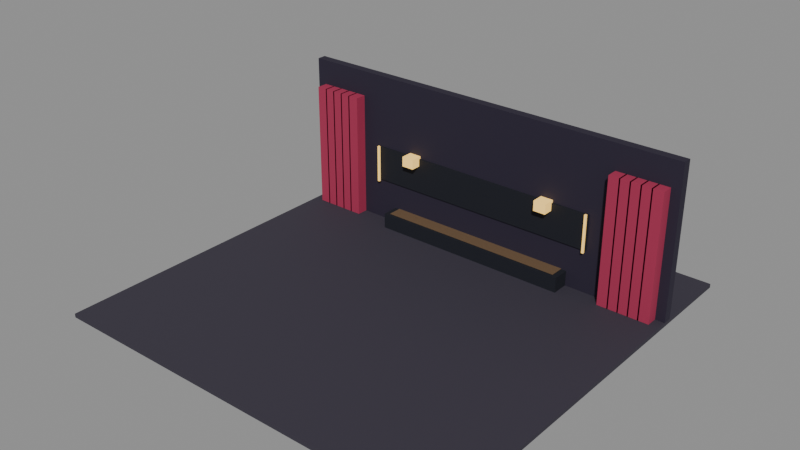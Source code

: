 # Source: room.blend  (saved by Blender 5.2.45; exported with 4.5.12 LTS)
import bpy
from mathutils import Matrix  # noqa: F401  (used for matrix-valued properties, if any)

bpy.ops.wm.read_factory_settings(use_empty=True)
scene = bpy.context.scene
scene.name = 'Scene'

# ---- materials (node trees are filled in below, after node groups)
mat_floor = bpy.data.materials.new('floor')
mat_wall = bpy.data.materials.new('wall')
mat_metal = bpy.data.materials.new('metal')
mat_red = bpy.data.materials.new('red')
mat_gold_glow = bpy.data.materials.new('gold-glow')
mat_69533d = bpy.data.materials.new('#69533d')

# ---- material node trees
mat_floor.use_nodes = True; mat_floor.node_tree.nodes.clear()
_N = mat_floor.node_tree.nodes; _L = mat_floor.node_tree.links
n0 = _N.new('ShaderNodeBsdfPrincipled'); n0.name = 'Principled BSDF'; n0.location = (-200, 100)
n0.inputs[0].default_value = (0.03703, 0.03155, 0.04943, 1.0)
n0.inputs[2].default_value = 0.8
n0.inputs[10].default_value = 0.005
n1 = _N.new('ShaderNodeOutputMaterial'); n1.name = 'Material Output'; n1.location = (200, 100)
_L.new(n0.outputs[0], n1.inputs[0])
n1.is_active_output = True
mat_wall.use_nodes = True; mat_wall.node_tree.nodes.clear()
_N = mat_wall.node_tree.nodes; _L = mat_wall.node_tree.links
n0 = _N.new('ShaderNodeBsdfPrincipled'); n0.name = 'Principled BSDF'; n0.location = (-200, 100)
n0.inputs[0].default_value = (0.01794, 0.01266, 0.03155, 1.0)
n0.inputs[2].default_value = 0.8
n0.inputs[10].default_value = 0.005
n1 = _N.new('ShaderNodeOutputMaterial'); n1.name = 'Material Output'; n1.location = (200, 100)
_L.new(n0.outputs[0], n1.inputs[0])
n1.is_active_output = True
mat_metal.use_nodes = True; mat_metal.node_tree.nodes.clear()
_N = mat_metal.node_tree.nodes; _L = mat_metal.node_tree.links
n0 = _N.new('ShaderNodeBsdfPrincipled'); n0.name = 'Principled BSDF'; n0.location = (-200, 100)
n0.inputs[0].default_value = (0.005028, 0.006585, 0.01347, 1.0)
n0.inputs[2].default_value = 0.8
n0.inputs[10].default_value = 0.005
n1 = _N.new('ShaderNodeOutputMaterial'); n1.name = 'Material Output'; n1.location = (200, 100)
_L.new(n0.outputs[0], n1.inputs[0])
n1.is_active_output = True
mat_red.use_nodes = True; mat_red.node_tree.nodes.clear()
_N = mat_red.node_tree.nodes; _L = mat_red.node_tree.links
n0 = _N.new('ShaderNodeBsdfPrincipled'); n0.name = 'Principled BSDF'; n0.location = (-200, 100)
n0.inputs[0].default_value = (0.3838, 0.02537, 0.07806, 1.0)
n0.inputs[2].default_value = 0.8
n0.inputs[10].default_value = 0.005
n1 = _N.new('ShaderNodeOutputMaterial'); n1.name = 'Material Output'; n1.location = (200, 100)
_L.new(n0.outputs[0], n1.inputs[0])
n1.is_active_output = True
mat_gold_glow.use_nodes = True; mat_gold_glow.node_tree.nodes.clear()
_N = mat_gold_glow.node_tree.nodes; _L = mat_gold_glow.node_tree.links
n0 = _N.new('ShaderNodeBsdfPrincipled'); n0.name = 'Principled BSDF'; n0.location = (-200, 100)
n0.inputs[0].default_value = (0.8513, 0.5418, 0.145, 1.0)
n0.inputs[2].default_value = 0.8
n0.inputs[10].default_value = 0.005
n0.inputs[27].default_value = (0.8513, 0.5418, 0.145, 1.0)
n0.inputs[28].default_value = 1.0
n1 = _N.new('ShaderNodeOutputMaterial'); n1.name = 'Material Output'; n1.location = (200, 100)
_L.new(n0.outputs[0], n1.inputs[0])
n1.is_active_output = True
mat_69533d.use_nodes = True; mat_69533d.node_tree.nodes.clear()
_N = mat_69533d.node_tree.nodes; _L = mat_69533d.node_tree.links
n0 = _N.new('ShaderNodeBsdfPrincipled'); n0.name = 'Principled BSDF'; n0.location = (-200, 100)
n0.inputs[0].default_value = (0.142, 0.08464, 0.04299, 1.0)
n0.inputs[2].default_value = 0.8
n0.inputs[10].default_value = 0.005
n1 = _N.new('ShaderNodeOutputMaterial'); n1.name = 'Material Output'; n1.location = (200, 100)
_L.new(n0.outputs[0], n1.inputs[0])
n1.is_active_output = True

# ---- meshes
me_cube = bpy.data.meshes.new('Cube')
me_cube.from_pydata([(-0.5, -0.5, -0.5), (-0.5, -0.5, 0.5), (-0.5, 0.5, -0.5), (-0.5, 0.5, 0.5), (0.5, -0.5, -0.5), (0.5, -0.5, 0.5), (0.5, 0.5, -0.5), (0.5, 0.5, 0.5)], [], [(0, 1, 3, 2), (2, 3, 7, 6), (6, 7, 5, 4), (4, 5, 1, 0), (2, 6, 4, 0), (7, 3, 1, 5)])
_uv = me_cube.uv_layers.new(name='UVMap')
_uv.uv.foreach_set('vector', [0.375, 0.0, 0.625, 0.0, 0.625, 0.25, 0.375, 0.25, 0.375, 0.25, 0.625, 0.25, 0.625, 0.5, 0.375, 0.5, 0.375, 0.5, 0.625, 0.5, 0.625, 0.75, 0.375, 0.75, 0.375, 0.75, 0.625, 0.75, 0.625, 1.0, 0.375, 1.0, 0.125, 0.5, 0.375, 0.5, 0.375, 0.75, 0.125, 0.75, 0.625, 0.5, 0.875, 0.5, 0.875, 0.75, 0.625, 0.75])
me_cube.materials.append(mat_floor)
me_cube.update()
me_cube_001 = bpy.data.meshes.new('Cube.001')
me_cube_001.from_pydata([(-0.5, -0.5, -0.5), (-0.5, -0.5, 0.5), (-0.5, 0.5, -0.5), (-0.5, 0.5, 0.5), (0.5, -0.5, -0.5), (0.5, -0.5, 0.5), (0.5, 0.5, -0.5), (0.5, 0.5, 0.5)], [], [(0, 1, 3, 2), (2, 3, 7, 6), (6, 7, 5, 4), (4, 5, 1, 0), (2, 6, 4, 0), (7, 3, 1, 5)])
_uv = me_cube_001.uv_layers.new(name='UVMap')
_uv.uv.foreach_set('vector', [0.375, 0.0, 0.625, 0.0, 0.625, 0.25, 0.375, 0.25, 0.375, 0.25, 0.625, 0.25, 0.625, 0.5, 0.375, 0.5, 0.375, 0.5, 0.625, 0.5, 0.625, 0.75, 0.375, 0.75, 0.375, 0.75, 0.625, 0.75, 0.625, 1.0, 0.375, 1.0, 0.125, 0.5, 0.375, 0.5, 0.375, 0.75, 0.125, 0.75, 0.625, 0.5, 0.875, 0.5, 0.875, 0.75, 0.625, 0.75])
me_cube_001.materials.append(mat_wall)
me_cube_001.update()
me_cube_002 = bpy.data.meshes.new('Cube.002')
me_cube_002.from_pydata([(-0.5, -0.5, -0.5), (-0.5, -0.5, 0.5), (-0.5, 0.5, -0.5), (-0.5, 0.5, 0.5), (0.5, -0.5, -0.5), (0.5, -0.5, 0.5), (0.5, 0.5, -0.5), (0.5, 0.5, 0.5)], [], [(0, 1, 3, 2), (2, 3, 7, 6), (6, 7, 5, 4), (4, 5, 1, 0), (2, 6, 4, 0), (7, 3, 1, 5)])
_uv = me_cube_002.uv_layers.new(name='UVMap')
_uv.uv.foreach_set('vector', [0.375, 0.0, 0.625, 0.0, 0.625, 0.25, 0.375, 0.25, 0.375, 0.25, 0.625, 0.25, 0.625, 0.5, 0.375, 0.5, 0.375, 0.5, 0.625, 0.5, 0.625, 0.75, 0.375, 0.75, 0.375, 0.75, 0.625, 0.75, 0.625, 1.0, 0.375, 1.0, 0.125, 0.5, 0.375, 0.5, 0.375, 0.75, 0.125, 0.75, 0.625, 0.5, 0.875, 0.5, 0.875, 0.75, 0.625, 0.75])
me_cube_002.materials.append(mat_metal)
me_cube_002.update()
me_cube_003 = bpy.data.meshes.new('Cube.003')
me_cube_003.from_pydata([(-0.5, -0.5, -0.5), (-0.5, -0.5, 0.5), (-0.5, 0.5, -0.5), (-0.5, 0.5, 0.5), (0.5, -0.5, -0.5), (0.5, -0.5, 0.5), (0.5, 0.5, -0.5), (0.5, 0.5, 0.5)], [], [(0, 1, 3, 2), (2, 3, 7, 6), (6, 7, 5, 4), (4, 5, 1, 0), (2, 6, 4, 0), (7, 3, 1, 5)])
_uv = me_cube_003.uv_layers.new(name='UVMap')
_uv.uv.foreach_set('vector', [0.375, 0.0, 0.625, 0.0, 0.625, 0.25, 0.375, 0.25, 0.375, 0.25, 0.625, 0.25, 0.625, 0.5, 0.375, 0.5, 0.375, 0.5, 0.625, 0.5, 0.625, 0.75, 0.375, 0.75, 0.375, 0.75, 0.625, 0.75, 0.625, 1.0, 0.375, 1.0, 0.125, 0.5, 0.375, 0.5, 0.375, 0.75, 0.125, 0.75, 0.625, 0.5, 0.875, 0.5, 0.875, 0.75, 0.625, 0.75])
me_cube_003.materials.append(mat_red)
me_cube_003.update()
me_cube_004 = bpy.data.meshes.new('Cube.004')
me_cube_004.from_pydata([(-0.5, -0.5, -0.5), (-0.5, -0.5, 0.5), (-0.5, 0.5, -0.5), (-0.5, 0.5, 0.5), (0.5, -0.5, -0.5), (0.5, -0.5, 0.5), (0.5, 0.5, -0.5), (0.5, 0.5, 0.5)], [], [(0, 1, 3, 2), (2, 3, 7, 6), (6, 7, 5, 4), (4, 5, 1, 0), (2, 6, 4, 0), (7, 3, 1, 5)])
_uv = me_cube_004.uv_layers.new(name='UVMap')
_uv.uv.foreach_set('vector', [0.375, 0.0, 0.625, 0.0, 0.625, 0.25, 0.375, 0.25, 0.375, 0.25, 0.625, 0.25, 0.625, 0.5, 0.375, 0.5, 0.375, 0.5, 0.625, 0.5, 0.625, 0.75, 0.375, 0.75, 0.375, 0.75, 0.625, 0.75, 0.625, 1.0, 0.375, 1.0, 0.125, 0.5, 0.375, 0.5, 0.375, 0.75, 0.125, 0.75, 0.625, 0.5, 0.875, 0.5, 0.875, 0.75, 0.625, 0.75])
me_cube_004.materials.append(mat_red)
me_cube_004.update()
me_cube_005 = bpy.data.meshes.new('Cube.005')
me_cube_005.from_pydata([(-0.5, -0.5, -0.5), (-0.5, -0.5, 0.5), (-0.5, 0.5, -0.5), (-0.5, 0.5, 0.5), (0.5, -0.5, -0.5), (0.5, -0.5, 0.5), (0.5, 0.5, -0.5), (0.5, 0.5, 0.5)], [], [(0, 1, 3, 2), (2, 3, 7, 6), (6, 7, 5, 4), (4, 5, 1, 0), (2, 6, 4, 0), (7, 3, 1, 5)])
_uv = me_cube_005.uv_layers.new(name='UVMap')
_uv.uv.foreach_set('vector', [0.375, 0.0, 0.625, 0.0, 0.625, 0.25, 0.375, 0.25, 0.375, 0.25, 0.625, 0.25, 0.625, 0.5, 0.375, 0.5, 0.375, 0.5, 0.625, 0.5, 0.625, 0.75, 0.375, 0.75, 0.375, 0.75, 0.625, 0.75, 0.625, 1.0, 0.375, 1.0, 0.125, 0.5, 0.375, 0.5, 0.375, 0.75, 0.125, 0.75, 0.625, 0.5, 0.875, 0.5, 0.875, 0.75, 0.625, 0.75])
me_cube_005.materials.append(mat_red)
me_cube_005.update()
me_cube_006 = bpy.data.meshes.new('Cube.006')
me_cube_006.from_pydata([(-0.5, -0.5, -0.5), (-0.5, -0.5, 0.5), (-0.5, 0.5, -0.5), (-0.5, 0.5, 0.5), (0.5, -0.5, -0.5), (0.5, -0.5, 0.5), (0.5, 0.5, -0.5), (0.5, 0.5, 0.5)], [], [(0, 1, 3, 2), (2, 3, 7, 6), (6, 7, 5, 4), (4, 5, 1, 0), (2, 6, 4, 0), (7, 3, 1, 5)])
_uv = me_cube_006.uv_layers.new(name='UVMap')
_uv.uv.foreach_set('vector', [0.375, 0.0, 0.625, 0.0, 0.625, 0.25, 0.375, 0.25, 0.375, 0.25, 0.625, 0.25, 0.625, 0.5, 0.375, 0.5, 0.375, 0.5, 0.625, 0.5, 0.625, 0.75, 0.375, 0.75, 0.375, 0.75, 0.625, 0.75, 0.625, 1.0, 0.375, 1.0, 0.125, 0.5, 0.375, 0.5, 0.375, 0.75, 0.125, 0.75, 0.625, 0.5, 0.875, 0.5, 0.875, 0.75, 0.625, 0.75])
me_cube_006.materials.append(mat_red)
me_cube_006.update()
me_cube_007 = bpy.data.meshes.new('Cube.007')
me_cube_007.from_pydata([(-0.5, -0.5, -0.5), (-0.5, -0.5, 0.5), (-0.5, 0.5, -0.5), (-0.5, 0.5, 0.5), (0.5, -0.5, -0.5), (0.5, -0.5, 0.5), (0.5, 0.5, -0.5), (0.5, 0.5, 0.5)], [], [(0, 1, 3, 2), (2, 3, 7, 6), (6, 7, 5, 4), (4, 5, 1, 0), (2, 6, 4, 0), (7, 3, 1, 5)])
_uv = me_cube_007.uv_layers.new(name='UVMap')
_uv.uv.foreach_set('vector', [0.375, 0.0, 0.625, 0.0, 0.625, 0.25, 0.375, 0.25, 0.375, 0.25, 0.625, 0.25, 0.625, 0.5, 0.375, 0.5, 0.375, 0.5, 0.625, 0.5, 0.625, 0.75, 0.375, 0.75, 0.375, 0.75, 0.625, 0.75, 0.625, 1.0, 0.375, 1.0, 0.125, 0.5, 0.375, 0.5, 0.375, 0.75, 0.125, 0.75, 0.625, 0.5, 0.875, 0.5, 0.875, 0.75, 0.625, 0.75])
me_cube_007.materials.append(mat_red)
me_cube_007.update()
me_cube_008 = bpy.data.meshes.new('Cube.008')
me_cube_008.from_pydata([(-0.5, -0.5, -0.5), (-0.5, -0.5, 0.5), (-0.5, 0.5, -0.5), (-0.5, 0.5, 0.5), (0.5, -0.5, -0.5), (0.5, -0.5, 0.5), (0.5, 0.5, -0.5), (0.5, 0.5, 0.5)], [], [(0, 1, 3, 2), (2, 3, 7, 6), (6, 7, 5, 4), (4, 5, 1, 0), (2, 6, 4, 0), (7, 3, 1, 5)])
_uv = me_cube_008.uv_layers.new(name='UVMap')
_uv.uv.foreach_set('vector', [0.375, 0.0, 0.625, 0.0, 0.625, 0.25, 0.375, 0.25, 0.375, 0.25, 0.625, 0.25, 0.625, 0.5, 0.375, 0.5, 0.375, 0.5, 0.625, 0.5, 0.625, 0.75, 0.375, 0.75, 0.375, 0.75, 0.625, 0.75, 0.625, 1.0, 0.375, 1.0, 0.125, 0.5, 0.375, 0.5, 0.375, 0.75, 0.125, 0.75, 0.625, 0.5, 0.875, 0.5, 0.875, 0.75, 0.625, 0.75])
me_cube_008.materials.append(mat_red)
me_cube_008.update()
me_cube_009 = bpy.data.meshes.new('Cube.009')
me_cube_009.from_pydata([(-0.5, -0.5, -0.5), (-0.5, -0.5, 0.5), (-0.5, 0.5, -0.5), (-0.5, 0.5, 0.5), (0.5, -0.5, -0.5), (0.5, -0.5, 0.5), (0.5, 0.5, -0.5), (0.5, 0.5, 0.5)], [], [(0, 1, 3, 2), (2, 3, 7, 6), (6, 7, 5, 4), (4, 5, 1, 0), (2, 6, 4, 0), (7, 3, 1, 5)])
_uv = me_cube_009.uv_layers.new(name='UVMap')
_uv.uv.foreach_set('vector', [0.375, 0.0, 0.625, 0.0, 0.625, 0.25, 0.375, 0.25, 0.375, 0.25, 0.625, 0.25, 0.625, 0.5, 0.375, 0.5, 0.375, 0.5, 0.625, 0.5, 0.625, 0.75, 0.375, 0.75, 0.375, 0.75, 0.625, 0.75, 0.625, 1.0, 0.375, 1.0, 0.125, 0.5, 0.375, 0.5, 0.375, 0.75, 0.125, 0.75, 0.625, 0.5, 0.875, 0.5, 0.875, 0.75, 0.625, 0.75])
me_cube_009.materials.append(mat_red)
me_cube_009.update()
me_cube_010 = bpy.data.meshes.new('Cube.010')
me_cube_010.from_pydata([(-0.5, -0.5, -0.5), (-0.5, -0.5, 0.5), (-0.5, 0.5, -0.5), (-0.5, 0.5, 0.5), (0.5, -0.5, -0.5), (0.5, -0.5, 0.5), (0.5, 0.5, -0.5), (0.5, 0.5, 0.5)], [], [(0, 1, 3, 2), (2, 3, 7, 6), (6, 7, 5, 4), (4, 5, 1, 0), (2, 6, 4, 0), (7, 3, 1, 5)])
_uv = me_cube_010.uv_layers.new(name='UVMap')
_uv.uv.foreach_set('vector', [0.375, 0.0, 0.625, 0.0, 0.625, 0.25, 0.375, 0.25, 0.375, 0.25, 0.625, 0.25, 0.625, 0.5, 0.375, 0.5, 0.375, 0.5, 0.625, 0.5, 0.625, 0.75, 0.375, 0.75, 0.375, 0.75, 0.625, 0.75, 0.625, 1.0, 0.375, 1.0, 0.125, 0.5, 0.375, 0.5, 0.375, 0.75, 0.125, 0.75, 0.625, 0.5, 0.875, 0.5, 0.875, 0.75, 0.625, 0.75])
me_cube_010.materials.append(mat_red)
me_cube_010.update()
me_cube_011 = bpy.data.meshes.new('Cube.011')
me_cube_011.from_pydata([(-0.5, -0.5, -0.5), (-0.5, -0.5, 0.5), (-0.5, 0.5, -0.5), (-0.5, 0.5, 0.5), (0.5, -0.5, -0.5), (0.5, -0.5, 0.5), (0.5, 0.5, -0.5), (0.5, 0.5, 0.5)], [], [(0, 1, 3, 2), (2, 3, 7, 6), (6, 7, 5, 4), (4, 5, 1, 0), (2, 6, 4, 0), (7, 3, 1, 5)])
_uv = me_cube_011.uv_layers.new(name='UVMap')
_uv.uv.foreach_set('vector', [0.375, 0.0, 0.625, 0.0, 0.625, 0.25, 0.375, 0.25, 0.375, 0.25, 0.625, 0.25, 0.625, 0.5, 0.375, 0.5, 0.375, 0.5, 0.625, 0.5, 0.625, 0.75, 0.375, 0.75, 0.375, 0.75, 0.625, 0.75, 0.625, 1.0, 0.375, 1.0, 0.125, 0.5, 0.375, 0.5, 0.375, 0.75, 0.125, 0.75, 0.625, 0.5, 0.875, 0.5, 0.875, 0.75, 0.625, 0.75])
me_cube_011.materials.append(mat_red)
me_cube_011.update()
me_cube_012 = bpy.data.meshes.new('Cube.012')
me_cube_012.from_pydata([(-0.5, -0.5, -0.5), (-0.5, -0.5, 0.5), (-0.5, 0.5, -0.5), (-0.5, 0.5, 0.5), (0.5, -0.5, -0.5), (0.5, -0.5, 0.5), (0.5, 0.5, -0.5), (0.5, 0.5, 0.5)], [], [(0, 1, 3, 2), (2, 3, 7, 6), (6, 7, 5, 4), (4, 5, 1, 0), (2, 6, 4, 0), (7, 3, 1, 5)])
_uv = me_cube_012.uv_layers.new(name='UVMap')
_uv.uv.foreach_set('vector', [0.375, 0.0, 0.625, 0.0, 0.625, 0.25, 0.375, 0.25, 0.375, 0.25, 0.625, 0.25, 0.625, 0.5, 0.375, 0.5, 0.375, 0.5, 0.625, 0.5, 0.625, 0.75, 0.375, 0.75, 0.375, 0.75, 0.625, 0.75, 0.625, 1.0, 0.375, 1.0, 0.125, 0.5, 0.375, 0.5, 0.375, 0.75, 0.125, 0.75, 0.625, 0.5, 0.875, 0.5, 0.875, 0.75, 0.625, 0.75])
me_cube_012.materials.append(mat_red)
me_cube_012.update()
me_cube_013 = bpy.data.meshes.new('Cube.013')
me_cube_013.from_pydata([(-0.5, -0.5, -0.5), (-0.5, -0.5, 0.5), (-0.5, 0.5, -0.5), (-0.5, 0.5, 0.5), (0.5, -0.5, -0.5), (0.5, -0.5, 0.5), (0.5, 0.5, -0.5), (0.5, 0.5, 0.5)], [], [(0, 1, 3, 2), (2, 3, 7, 6), (6, 7, 5, 4), (4, 5, 1, 0), (2, 6, 4, 0), (7, 3, 1, 5)])
_uv = me_cube_013.uv_layers.new(name='UVMap')
_uv.uv.foreach_set('vector', [0.375, 0.0, 0.625, 0.0, 0.625, 0.25, 0.375, 0.25, 0.375, 0.25, 0.625, 0.25, 0.625, 0.5, 0.375, 0.5, 0.375, 0.5, 0.625, 0.5, 0.625, 0.75, 0.375, 0.75, 0.375, 0.75, 0.625, 0.75, 0.625, 1.0, 0.375, 1.0, 0.125, 0.5, 0.375, 0.5, 0.375, 0.75, 0.125, 0.75, 0.625, 0.5, 0.875, 0.5, 0.875, 0.75, 0.625, 0.75])
me_cube_013.materials.append(mat_metal)
me_cube_013.update()
me_cube_014 = bpy.data.meshes.new('Cube.014')
me_cube_014.from_pydata([(-0.5, -0.5, -0.5), (-0.5, -0.5, 0.5), (-0.5, 0.5, -0.5), (-0.5, 0.5, 0.5), (0.5, -0.5, -0.5), (0.5, -0.5, 0.5), (0.5, 0.5, -0.5), (0.5, 0.5, 0.5)], [], [(0, 1, 3, 2), (2, 3, 7, 6), (6, 7, 5, 4), (4, 5, 1, 0), (2, 6, 4, 0), (7, 3, 1, 5)])
_uv = me_cube_014.uv_layers.new(name='UVMap')
_uv.uv.foreach_set('vector', [0.375, 0.0, 0.625, 0.0, 0.625, 0.25, 0.375, 0.25, 0.375, 0.25, 0.625, 0.25, 0.625, 0.5, 0.375, 0.5, 0.375, 0.5, 0.625, 0.5, 0.625, 0.75, 0.375, 0.75, 0.375, 0.75, 0.625, 0.75, 0.625, 1.0, 0.375, 1.0, 0.125, 0.5, 0.375, 0.5, 0.375, 0.75, 0.125, 0.75, 0.625, 0.5, 0.875, 0.5, 0.875, 0.75, 0.625, 0.75])
me_cube_014.materials.append(mat_gold_glow)
me_cube_014.update()
me_cube_015 = bpy.data.meshes.new('Cube.015')
me_cube_015.from_pydata([(-0.5, -0.5, -0.5), (-0.5, -0.5, 0.5), (-0.5, 0.5, -0.5), (-0.5, 0.5, 0.5), (0.5, -0.5, -0.5), (0.5, -0.5, 0.5), (0.5, 0.5, -0.5), (0.5, 0.5, 0.5)], [], [(0, 1, 3, 2), (2, 3, 7, 6), (6, 7, 5, 4), (4, 5, 1, 0), (2, 6, 4, 0), (7, 3, 1, 5)])
_uv = me_cube_015.uv_layers.new(name='UVMap')
_uv.uv.foreach_set('vector', [0.375, 0.0, 0.625, 0.0, 0.625, 0.25, 0.375, 0.25, 0.375, 0.25, 0.625, 0.25, 0.625, 0.5, 0.375, 0.5, 0.375, 0.5, 0.625, 0.5, 0.625, 0.75, 0.375, 0.75, 0.375, 0.75, 0.625, 0.75, 0.625, 1.0, 0.375, 1.0, 0.125, 0.5, 0.375, 0.5, 0.375, 0.75, 0.125, 0.75, 0.625, 0.5, 0.875, 0.5, 0.875, 0.75, 0.625, 0.75])
me_cube_015.materials.append(mat_gold_glow)
me_cube_015.update()
me_cube_016 = bpy.data.meshes.new('Cube.016')
me_cube_016.from_pydata([(-0.5, -0.5, -0.5), (-0.5, -0.5, 0.5), (-0.5, 0.5, -0.5), (-0.5, 0.5, 0.5), (0.5, -0.5, -0.5), (0.5, -0.5, 0.5), (0.5, 0.5, -0.5), (0.5, 0.5, 0.5)], [], [(0, 1, 3, 2), (2, 3, 7, 6), (6, 7, 5, 4), (4, 5, 1, 0), (2, 6, 4, 0), (7, 3, 1, 5)])
_uv = me_cube_016.uv_layers.new(name='UVMap')
_uv.uv.foreach_set('vector', [0.375, 0.0, 0.625, 0.0, 0.625, 0.25, 0.375, 0.25, 0.375, 0.25, 0.625, 0.25, 0.625, 0.5, 0.375, 0.5, 0.375, 0.5, 0.625, 0.5, 0.625, 0.75, 0.375, 0.75, 0.375, 0.75, 0.625, 0.75, 0.625, 1.0, 0.375, 1.0, 0.125, 0.5, 0.375, 0.5, 0.375, 0.75, 0.125, 0.75, 0.625, 0.5, 0.875, 0.5, 0.875, 0.75, 0.625, 0.75])
me_cube_016.materials.append(mat_gold_glow)
me_cube_016.update()
me_cube_017 = bpy.data.meshes.new('Cube.017')
me_cube_017.from_pydata([(-0.5, -0.5, -0.5), (-0.5, -0.5, 0.5), (-0.5, 0.5, -0.5), (-0.5, 0.5, 0.5), (0.5, -0.5, -0.5), (0.5, -0.5, 0.5), (0.5, 0.5, -0.5), (0.5, 0.5, 0.5)], [], [(0, 1, 3, 2), (2, 3, 7, 6), (6, 7, 5, 4), (4, 5, 1, 0), (2, 6, 4, 0), (7, 3, 1, 5)])
_uv = me_cube_017.uv_layers.new(name='UVMap')
_uv.uv.foreach_set('vector', [0.375, 0.0, 0.625, 0.0, 0.625, 0.25, 0.375, 0.25, 0.375, 0.25, 0.625, 0.25, 0.625, 0.5, 0.375, 0.5, 0.375, 0.5, 0.625, 0.5, 0.625, 0.75, 0.375, 0.75, 0.375, 0.75, 0.625, 0.75, 0.625, 1.0, 0.375, 1.0, 0.125, 0.5, 0.375, 0.5, 0.375, 0.75, 0.125, 0.75, 0.625, 0.5, 0.875, 0.5, 0.875, 0.75, 0.625, 0.75])
me_cube_017.materials.append(mat_gold_glow)
me_cube_017.update()
me_cube_018 = bpy.data.meshes.new('Cube.018')
me_cube_018.from_pydata([(-0.5, -0.5, -0.5), (-0.5, -0.5, 0.5), (-0.5, 0.5, -0.5), (-0.5, 0.5, 0.5), (0.5, -0.5, -0.5), (0.5, -0.5, 0.5), (0.5, 0.5, -0.5), (0.5, 0.5, 0.5)], [], [(0, 1, 3, 2), (2, 3, 7, 6), (6, 7, 5, 4), (4, 5, 1, 0), (2, 6, 4, 0), (7, 3, 1, 5)])
_uv = me_cube_018.uv_layers.new(name='UVMap')
_uv.uv.foreach_set('vector', [0.375, 0.0, 0.625, 0.0, 0.625, 0.25, 0.375, 0.25, 0.375, 0.25, 0.625, 0.25, 0.625, 0.5, 0.375, 0.5, 0.375, 0.5, 0.625, 0.5, 0.625, 0.75, 0.375, 0.75, 0.375, 0.75, 0.625, 0.75, 0.625, 1.0, 0.375, 1.0, 0.125, 0.5, 0.375, 0.5, 0.375, 0.75, 0.125, 0.75, 0.625, 0.5, 0.875, 0.5, 0.875, 0.75, 0.625, 0.75])
me_cube_018.materials.append(mat_69533d)
me_cube_018.update()

# ---- objects
ob_quietfloor_part = bpy.data.objects.new('QuietFloor.part', me_cube)
ob_quietfloor = bpy.data.objects.new('QuietFloor', None)
ob_stage_backdrop_part = bpy.data.objects.new('stage-backdrop.part', me_cube_001)
ob_stage_backdrop = bpy.data.objects.new('stage-backdrop', None)
ob_stage_backdrop_part_001 = bpy.data.objects.new('stage-backdrop.part.001', me_cube_002)
ob_curtains_part = bpy.data.objects.new('curtains.part', me_cube_003)
ob_curtains = bpy.data.objects.new('curtains', None)
ob_curtains_part_001 = bpy.data.objects.new('curtains.part.001', me_cube_004)
ob_curtains_part_002 = bpy.data.objects.new('curtains.part.002', me_cube_005)
ob_curtains_part_003 = bpy.data.objects.new('curtains.part.003', me_cube_006)
ob_curtains_part_004 = bpy.data.objects.new('curtains.part.004', me_cube_007)
ob_curtains_part_005 = bpy.data.objects.new('curtains.part.005', me_cube_008)
ob_curtains_part_006 = bpy.data.objects.new('curtains.part.006', me_cube_009)
ob_curtains_part_007 = bpy.data.objects.new('curtains.part.007', me_cube_010)
ob_curtains_part_008 = bpy.data.objects.new('curtains.part.008', me_cube_011)
ob_curtains_part_009 = bpy.data.objects.new('curtains.part.009', me_cube_012)
ob_club_branding_part = bpy.data.objects.new('club-branding.part', me_cube_013)
ob_club_branding = bpy.data.objects.new('club-branding', None)
ob_club_branding_part_001 = bpy.data.objects.new('club-branding.part.001', me_cube_014)
ob_club_branding_part_002 = bpy.data.objects.new('club-branding.part.002', me_cube_015)
ob_dramatic_light_part = bpy.data.objects.new('dramatic-light.part', me_cube_016)
ob_dramatic_light = bpy.data.objects.new('dramatic-light', None)
ob_dramatic_light_part_001 = bpy.data.objects.new('dramatic-light.part.001', me_cube_017)
ob_dramatic_light_part_002 = bpy.data.objects.new('dramatic-light.part.002', me_cube_018)

# ---- transforms, parenting, visibility, modifiers, constraints
ob_quietfloor_part.parent = ob_quietfloor
ob_quietfloor_part.location = (8.0, 0.0, -0.08)
ob_quietfloor_part.scale = (16.0, 16.0, 0.15)
ob_quietfloor.location = (0.0, 0.0, 0.0)
ob_stage_backdrop_part.parent = ob_stage_backdrop
ob_stage_backdrop_part.location = (8.0, 4.7, 3.0)
ob_stage_backdrop_part.scale = (16.0, 0.35, 6.0)
ob_stage_backdrop.location = (0.0, 0.0, 0.0)
ob_stage_backdrop_part_001.parent = ob_stage_backdrop
ob_stage_backdrop_part_001.location = (8.0, 4.9, 0.3)
ob_stage_backdrop_part_001.scale = (8.0, 2.1, 0.6)
ob_curtains_part.parent = ob_curtains
ob_curtains_part.location = (0.6, 4.35, 2.5)
ob_curtains_part.scale = (0.45, 0.55, 5.0)
ob_curtains.location = (0.0, 0.0, 0.0)
ob_curtains_part_001.parent = ob_curtains
ob_curtains_part_001.location = (1.0, 4.35, 2.5)
ob_curtains_part_001.scale = (0.45, 0.55, 5.0)
ob_curtains_part_002.parent = ob_curtains
ob_curtains_part_002.location = (1.4, 4.35, 2.5)
ob_curtains_part_002.scale = (0.45, 0.55, 5.0)
ob_curtains_part_003.parent = ob_curtains
ob_curtains_part_003.location = (1.8, 4.35, 2.5)
ob_curtains_part_003.scale = (0.45, 0.55, 5.0)
ob_curtains_part_004.parent = ob_curtains
ob_curtains_part_004.location = (2.2, 4.35, 2.5)
ob_curtains_part_004.scale = (0.45, 0.55, 5.0)
ob_curtains_part_005.parent = ob_curtains
ob_curtains_part_005.location = (13.8, 4.35, 2.5)
ob_curtains_part_005.scale = (0.45, 0.55, 5.0)
ob_curtains_part_006.parent = ob_curtains
ob_curtains_part_006.location = (14.2, 4.35, 2.5)
ob_curtains_part_006.scale = (0.45, 0.55, 5.0)
ob_curtains_part_007.parent = ob_curtains
ob_curtains_part_007.location = (14.6, 4.35, 2.5)
ob_curtains_part_007.scale = (0.45, 0.55, 5.0)
ob_curtains_part_008.parent = ob_curtains
ob_curtains_part_008.location = (15.0, 4.35, 2.5)
ob_curtains_part_008.scale = (0.45, 0.55, 5.0)
ob_curtains_part_009.parent = ob_curtains
ob_curtains_part_009.location = (15.4, 4.35, 2.5)
ob_curtains_part_009.scale = (0.45, 0.55, 5.0)
ob_club_branding_part.parent = ob_club_branding
ob_club_branding_part.location = (8.0, 4.5, 2.4)
ob_club_branding_part.scale = (9.5, 0.1, 1.4)
ob_club_branding.location = (0.0, 0.0, 0.0)
ob_club_branding_part_001.parent = ob_club_branding
ob_club_branding_part_001.location = (3.3, 4.35, 2.4)
ob_club_branding_part_001.scale = (0.08, 0.08, 1.5)
ob_club_branding_part_002.parent = ob_club_branding
ob_club_branding_part_002.location = (12.7, 4.35, 2.4)
ob_club_branding_part_002.scale = (0.08, 0.08, 1.5)
ob_dramatic_light_part.parent = ob_dramatic_light
ob_dramatic_light_part.location = (5.0, 4.3, 3.0)
ob_dramatic_light_part.scale = (0.5, 0.5, 0.4)
ob_dramatic_light.location = (0.0, 0.0, 0.0)
ob_dramatic_light_part_001.parent = ob_dramatic_light
ob_dramatic_light_part_001.location = (11.0, 4.3, 3.0)
ob_dramatic_light_part_001.scale = (0.5, 0.5, 0.4)
ob_dramatic_light_part_002.parent = ob_dramatic_light
ob_dramatic_light_part_002.location = (8.0, 4.8, 0.62)
ob_dramatic_light_part_002.scale = (7.6, 1.7, 0.01)

# ---- collection membership
scene.collection.objects.link(ob_quietfloor_part)
scene.collection.objects.link(ob_quietfloor)
scene.collection.objects.link(ob_stage_backdrop_part)
scene.collection.objects.link(ob_stage_backdrop)
scene.collection.objects.link(ob_stage_backdrop_part_001)
scene.collection.objects.link(ob_curtains_part)
scene.collection.objects.link(ob_curtains)
scene.collection.objects.link(ob_curtains_part_001)
scene.collection.objects.link(ob_curtains_part_002)
scene.collection.objects.link(ob_curtains_part_003)
scene.collection.objects.link(ob_curtains_part_004)
scene.collection.objects.link(ob_curtains_part_005)
scene.collection.objects.link(ob_curtains_part_006)
scene.collection.objects.link(ob_curtains_part_007)
scene.collection.objects.link(ob_curtains_part_008)
scene.collection.objects.link(ob_curtains_part_009)
scene.collection.objects.link(ob_club_branding_part)
scene.collection.objects.link(ob_club_branding)
scene.collection.objects.link(ob_club_branding_part_001)
scene.collection.objects.link(ob_club_branding_part_002)
scene.collection.objects.link(ob_dramatic_light_part)
scene.collection.objects.link(ob_dramatic_light)
scene.collection.objects.link(ob_dramatic_light_part_001)
scene.collection.objects.link(ob_dramatic_light_part_002)

# ---- scene / render settings (as saved in the file)
scene.frame_start = 1; scene.frame_end = 250; scene.frame_set(1)
scene.render.engine = 'BLENDER_EEVEE_NEXT'
scene.render.bake_bias = 0.0
scene.render.bake_samples = 0
scene.render.compositor_device = 'GPU'
scene.eevee.use_volume_custom_range = False
scene.eevee.fast_gi_thickness_near = 0.1
scene.eevee.fast_gi_thickness_far = 0.0
scene.eevee.ray_tracing_options.screen_trace_thickness = 0.1
bpy.context.view_layer.update()

# ---- added for rendering (the .blend has no active camera and no usable light): camera, sun + grey world if the file has none
cam_auto = bpy.data.cameras.new('AutoCamera')
cam_auto.lens = 50.0
cam_auto.sensor_width = 36.0
cam_auto.clip_end = 1000.0
ob_auto_camera = bpy.data.objects.new('AutoCamera', cam_auto)
scene.collection.objects.link(ob_auto_camera)
ob_auto_camera.location = (29.6962, -26.0354, 20.2794)
ob_auto_camera.rotation_euler = (1.09748, -7.21219e-08, 0.694738)
scene.camera = ob_auto_camera
light_auto_sun = bpy.data.lights.new('AutoSun', 'SUN')
light_auto_sun.energy = 3.0
light_auto_sun.angle = 0.0523599
ob_auto_sun = bpy.data.objects.new('AutoSun', light_auto_sun)
scene.collection.objects.link(ob_auto_sun)
ob_auto_sun.rotation_euler = (0.872665, 0.174533, 0.523599)
if scene.world is None:
    world_auto = bpy.data.worlds.new('AutoWorld')
    world_auto.color = (0.3, 0.3, 0.3)
    scene.world = world_auto
bpy.context.view_layer.update()
